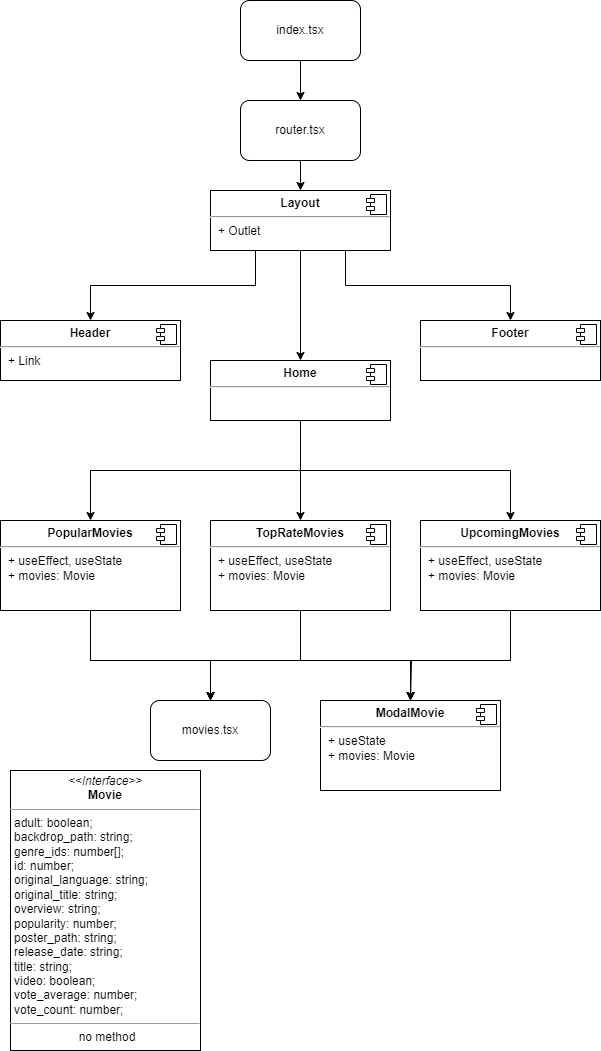

The diagram above was exported from draw.io. Its source (the exported page's mxGraphModel, read from the mxfile embedded in the PNG):
<mxGraphModel dx="641" dy="748" grid="1" gridSize="10" guides="1" tooltips="1" connect="1" arrows="1" fold="1" page="1" pageScale="1" pageWidth="827" pageHeight="1169" math="0" shadow="0">
  <root>
    <mxCell id="0" />
    <mxCell id="1" parent="0" />
    <mxCell id="1JflR0Ko4xTIAjr5n_I3-13" style="edgeStyle=orthogonalEdgeStyle;rounded=0;orthogonalLoop=1;jettySize=auto;html=1;entryX=0.5;entryY=0;entryDx=0;entryDy=0;" edge="1" parent="1" source="1JflR0Ko4xTIAjr5n_I3-2" target="1JflR0Ko4xTIAjr5n_I3-3">
      <mxGeometry relative="1" as="geometry" />
    </mxCell>
    <mxCell id="1JflR0Ko4xTIAjr5n_I3-2" value="index.tsx" style="rounded=1;whiteSpace=wrap;html=1;glass=0;" vertex="1" parent="1">
      <mxGeometry x="300" y="40" width="120" height="60" as="geometry" />
    </mxCell>
    <mxCell id="1JflR0Ko4xTIAjr5n_I3-37" style="edgeStyle=orthogonalEdgeStyle;rounded=0;orthogonalLoop=1;jettySize=auto;html=1;entryX=0.5;entryY=0;entryDx=0;entryDy=0;" edge="1" parent="1" source="1JflR0Ko4xTIAjr5n_I3-3" target="1JflR0Ko4xTIAjr5n_I3-29">
      <mxGeometry relative="1" as="geometry" />
    </mxCell>
    <mxCell id="1JflR0Ko4xTIAjr5n_I3-3" value="router.tsx" style="rounded=1;whiteSpace=wrap;html=1;" vertex="1" parent="1">
      <mxGeometry x="300" y="140" width="120" height="60" as="geometry" />
    </mxCell>
    <mxCell id="1JflR0Ko4xTIAjr5n_I3-42" style="edgeStyle=orthogonalEdgeStyle;rounded=0;orthogonalLoop=1;jettySize=auto;html=1;exitX=0.25;exitY=1;exitDx=0;exitDy=0;entryX=0.5;entryY=0;entryDx=0;entryDy=0;" edge="1" parent="1" source="1JflR0Ko4xTIAjr5n_I3-29" target="1JflR0Ko4xTIAjr5n_I3-38">
      <mxGeometry relative="1" as="geometry" />
    </mxCell>
    <mxCell id="1JflR0Ko4xTIAjr5n_I3-43" style="edgeStyle=orthogonalEdgeStyle;rounded=0;orthogonalLoop=1;jettySize=auto;html=1;exitX=0.75;exitY=1;exitDx=0;exitDy=0;entryX=0.5;entryY=0;entryDx=0;entryDy=0;" edge="1" parent="1" source="1JflR0Ko4xTIAjr5n_I3-29" target="1JflR0Ko4xTIAjr5n_I3-40">
      <mxGeometry relative="1" as="geometry" />
    </mxCell>
    <mxCell id="1JflR0Ko4xTIAjr5n_I3-47" style="edgeStyle=orthogonalEdgeStyle;rounded=0;orthogonalLoop=1;jettySize=auto;html=1;entryX=0.5;entryY=0;entryDx=0;entryDy=0;" edge="1" parent="1" source="1JflR0Ko4xTIAjr5n_I3-29" target="1JflR0Ko4xTIAjr5n_I3-45">
      <mxGeometry relative="1" as="geometry" />
    </mxCell>
    <mxCell id="1JflR0Ko4xTIAjr5n_I3-29" value="&lt;p style=&quot;margin:0px;margin-top:6px;text-align:center;&quot;&gt;&lt;b&gt;Layout&lt;/b&gt;&lt;/p&gt;&lt;hr&gt;&lt;p style=&quot;margin:0px;margin-left:8px;&quot;&gt;+ Outlet&lt;br&gt;&lt;/p&gt;" style="align=left;overflow=fill;html=1;dropTarget=0;whiteSpace=wrap;" vertex="1" parent="1">
      <mxGeometry x="270" y="230" width="180" height="60" as="geometry" />
    </mxCell>
    <mxCell id="1JflR0Ko4xTIAjr5n_I3-30" value="" style="shape=component;jettyWidth=8;jettyHeight=4;" vertex="1" parent="1JflR0Ko4xTIAjr5n_I3-29">
      <mxGeometry x="1" width="20" height="20" relative="1" as="geometry">
        <mxPoint x="-24" y="4" as="offset" />
      </mxGeometry>
    </mxCell>
    <mxCell id="1JflR0Ko4xTIAjr5n_I3-38" value="&lt;p style=&quot;margin:0px;margin-top:6px;text-align:center;&quot;&gt;&lt;b&gt;Header&lt;/b&gt;&lt;/p&gt;&lt;hr&gt;&lt;p style=&quot;margin:0px;margin-left:8px;&quot;&gt;+ Link&lt;/p&gt;" style="align=left;overflow=fill;html=1;dropTarget=0;whiteSpace=wrap;" vertex="1" parent="1">
      <mxGeometry x="60" y="360" width="180" height="60" as="geometry" />
    </mxCell>
    <mxCell id="1JflR0Ko4xTIAjr5n_I3-39" value="" style="shape=component;jettyWidth=8;jettyHeight=4;" vertex="1" parent="1JflR0Ko4xTIAjr5n_I3-38">
      <mxGeometry x="1" width="20" height="20" relative="1" as="geometry">
        <mxPoint x="-24" y="4" as="offset" />
      </mxGeometry>
    </mxCell>
    <mxCell id="1JflR0Ko4xTIAjr5n_I3-40" value="&lt;p style=&quot;margin:0px;margin-top:6px;text-align:center;&quot;&gt;&lt;b&gt;Footer&lt;/b&gt;&lt;/p&gt;&lt;hr&gt;&lt;p style=&quot;margin:0px;margin-left:8px;&quot;&gt;&lt;br&gt;&lt;/p&gt;" style="align=left;overflow=fill;html=1;dropTarget=0;whiteSpace=wrap;" vertex="1" parent="1">
      <mxGeometry x="480" y="360" width="180" height="60" as="geometry" />
    </mxCell>
    <mxCell id="1JflR0Ko4xTIAjr5n_I3-41" value="" style="shape=component;jettyWidth=8;jettyHeight=4;" vertex="1" parent="1JflR0Ko4xTIAjr5n_I3-40">
      <mxGeometry x="1" width="20" height="20" relative="1" as="geometry">
        <mxPoint x="-24" y="4" as="offset" />
      </mxGeometry>
    </mxCell>
    <mxCell id="1JflR0Ko4xTIAjr5n_I3-54" style="edgeStyle=orthogonalEdgeStyle;rounded=0;orthogonalLoop=1;jettySize=auto;html=1;entryX=0.5;entryY=0;entryDx=0;entryDy=0;exitX=0.5;exitY=1;exitDx=0;exitDy=0;" edge="1" parent="1" source="1JflR0Ko4xTIAjr5n_I3-45" target="1JflR0Ko4xTIAjr5n_I3-48">
      <mxGeometry relative="1" as="geometry" />
    </mxCell>
    <mxCell id="1JflR0Ko4xTIAjr5n_I3-55" style="edgeStyle=orthogonalEdgeStyle;rounded=0;orthogonalLoop=1;jettySize=auto;html=1;entryX=0.5;entryY=0;entryDx=0;entryDy=0;" edge="1" parent="1" source="1JflR0Ko4xTIAjr5n_I3-45" target="1JflR0Ko4xTIAjr5n_I3-50">
      <mxGeometry relative="1" as="geometry" />
    </mxCell>
    <mxCell id="1JflR0Ko4xTIAjr5n_I3-56" style="edgeStyle=orthogonalEdgeStyle;rounded=0;orthogonalLoop=1;jettySize=auto;html=1;entryX=0.5;entryY=0;entryDx=0;entryDy=0;exitX=0.5;exitY=1;exitDx=0;exitDy=0;" edge="1" parent="1" source="1JflR0Ko4xTIAjr5n_I3-45" target="1JflR0Ko4xTIAjr5n_I3-52">
      <mxGeometry relative="1" as="geometry" />
    </mxCell>
    <mxCell id="1JflR0Ko4xTIAjr5n_I3-45" value="&lt;p style=&quot;margin:0px;margin-top:6px;text-align:center;&quot;&gt;&lt;b&gt;Home&lt;/b&gt;&lt;/p&gt;&lt;hr&gt;&lt;p style=&quot;margin:0px;margin-left:8px;&quot;&gt;&lt;br&gt;&lt;/p&gt;" style="align=left;overflow=fill;html=1;dropTarget=0;whiteSpace=wrap;" vertex="1" parent="1">
      <mxGeometry x="270" y="400" width="180" height="60" as="geometry" />
    </mxCell>
    <mxCell id="1JflR0Ko4xTIAjr5n_I3-46" value="" style="shape=component;jettyWidth=8;jettyHeight=4;" vertex="1" parent="1JflR0Ko4xTIAjr5n_I3-45">
      <mxGeometry x="1" width="20" height="20" relative="1" as="geometry">
        <mxPoint x="-24" y="4" as="offset" />
      </mxGeometry>
    </mxCell>
    <mxCell id="1JflR0Ko4xTIAjr5n_I3-61" style="edgeStyle=orthogonalEdgeStyle;rounded=0;orthogonalLoop=1;jettySize=auto;html=1;exitX=0.5;exitY=1;exitDx=0;exitDy=0;entryX=0.5;entryY=0;entryDx=0;entryDy=0;" edge="1" parent="1" source="1JflR0Ko4xTIAjr5n_I3-48" target="1JflR0Ko4xTIAjr5n_I3-60">
      <mxGeometry relative="1" as="geometry">
        <Array as="points">
          <mxPoint x="150" y="700" />
          <mxPoint x="270" y="700" />
        </Array>
      </mxGeometry>
    </mxCell>
    <mxCell id="1JflR0Ko4xTIAjr5n_I3-75" style="edgeStyle=orthogonalEdgeStyle;rounded=0;orthogonalLoop=1;jettySize=auto;html=1;exitX=0.5;exitY=1;exitDx=0;exitDy=0;entryX=0.5;entryY=0;entryDx=0;entryDy=0;" edge="1" parent="1" source="1JflR0Ko4xTIAjr5n_I3-48" target="1JflR0Ko4xTIAjr5n_I3-71">
      <mxGeometry relative="1" as="geometry">
        <mxPoint x="470" y="860" as="targetPoint" />
        <Array as="points">
          <mxPoint x="150" y="700" />
          <mxPoint x="471" y="700" />
        </Array>
      </mxGeometry>
    </mxCell>
    <mxCell id="1JflR0Ko4xTIAjr5n_I3-48" value="&lt;p style=&quot;margin:0px;margin-top:6px;text-align:center;&quot;&gt;&lt;b&gt;PopularMovies&lt;/b&gt;&lt;/p&gt;&lt;hr&gt;&lt;p style=&quot;margin:0px;margin-left:8px;&quot;&gt;+ useEffect, useState&lt;br&gt;+ movies: Movie&lt;/p&gt;" style="align=left;overflow=fill;html=1;dropTarget=0;whiteSpace=wrap;" vertex="1" parent="1">
      <mxGeometry x="60" y="560" width="180" height="90" as="geometry" />
    </mxCell>
    <mxCell id="1JflR0Ko4xTIAjr5n_I3-49" value="" style="shape=component;jettyWidth=8;jettyHeight=4;" vertex="1" parent="1JflR0Ko4xTIAjr5n_I3-48">
      <mxGeometry x="1" width="20" height="20" relative="1" as="geometry">
        <mxPoint x="-24" y="4" as="offset" />
      </mxGeometry>
    </mxCell>
    <mxCell id="1JflR0Ko4xTIAjr5n_I3-63" style="edgeStyle=orthogonalEdgeStyle;rounded=0;orthogonalLoop=1;jettySize=auto;html=1;entryX=0.5;entryY=0;entryDx=0;entryDy=0;" edge="1" parent="1" source="1JflR0Ko4xTIAjr5n_I3-50" target="1JflR0Ko4xTIAjr5n_I3-60">
      <mxGeometry relative="1" as="geometry">
        <Array as="points">
          <mxPoint x="360" y="700" />
          <mxPoint x="270" y="700" />
        </Array>
      </mxGeometry>
    </mxCell>
    <mxCell id="1JflR0Ko4xTIAjr5n_I3-74" style="edgeStyle=orthogonalEdgeStyle;rounded=0;orthogonalLoop=1;jettySize=auto;html=1;entryX=0.5;entryY=0;entryDx=0;entryDy=0;" edge="1" parent="1" source="1JflR0Ko4xTIAjr5n_I3-50" target="1JflR0Ko4xTIAjr5n_I3-71">
      <mxGeometry relative="1" as="geometry">
        <Array as="points">
          <mxPoint x="360" y="700" />
          <mxPoint x="470" y="700" />
        </Array>
      </mxGeometry>
    </mxCell>
    <mxCell id="1JflR0Ko4xTIAjr5n_I3-50" value="&lt;p style=&quot;margin:0px;margin-top:6px;text-align:center;&quot;&gt;&lt;b&gt;TopRateMovies&lt;/b&gt;&lt;/p&gt;&lt;hr&gt;&lt;p style=&quot;margin:0px;margin-left:8px;&quot;&gt;+ useEffect, useState&lt;br&gt;+ movies: Movie&lt;/p&gt;" style="align=left;overflow=fill;html=1;dropTarget=0;whiteSpace=wrap;" vertex="1" parent="1">
      <mxGeometry x="270" y="560" width="180" height="90" as="geometry" />
    </mxCell>
    <mxCell id="1JflR0Ko4xTIAjr5n_I3-51" value="" style="shape=component;jettyWidth=8;jettyHeight=4;" vertex="1" parent="1JflR0Ko4xTIAjr5n_I3-50">
      <mxGeometry x="1" width="20" height="20" relative="1" as="geometry">
        <mxPoint x="-24" y="4" as="offset" />
      </mxGeometry>
    </mxCell>
    <mxCell id="1JflR0Ko4xTIAjr5n_I3-64" style="edgeStyle=orthogonalEdgeStyle;rounded=0;orthogonalLoop=1;jettySize=auto;html=1;exitX=0.5;exitY=1;exitDx=0;exitDy=0;entryX=0.5;entryY=0;entryDx=0;entryDy=0;" edge="1" parent="1" source="1JflR0Ko4xTIAjr5n_I3-52" target="1JflR0Ko4xTIAjr5n_I3-60">
      <mxGeometry relative="1" as="geometry">
        <mxPoint x="360" y="720" as="targetPoint" />
        <Array as="points">
          <mxPoint x="570" y="700" />
          <mxPoint x="270" y="700" />
        </Array>
      </mxGeometry>
    </mxCell>
    <mxCell id="1JflR0Ko4xTIAjr5n_I3-73" style="edgeStyle=orthogonalEdgeStyle;rounded=0;orthogonalLoop=1;jettySize=auto;html=1;entryX=0.5;entryY=0;entryDx=0;entryDy=0;dashed=1;dashPattern=1 1;" edge="1" parent="1" source="1JflR0Ko4xTIAjr5n_I3-52" target="1JflR0Ko4xTIAjr5n_I3-71">
      <mxGeometry relative="1" as="geometry">
        <Array as="points">
          <mxPoint x="570" y="700" />
          <mxPoint x="470" y="700" />
        </Array>
      </mxGeometry>
    </mxCell>
    <mxCell id="1JflR0Ko4xTIAjr5n_I3-52" value="&lt;p style=&quot;margin:0px;margin-top:6px;text-align:center;&quot;&gt;&lt;b&gt;UpcomingMovies&lt;/b&gt;&lt;/p&gt;&lt;hr&gt;&lt;p style=&quot;margin:0px;margin-left:8px;&quot;&gt;+ useEffect, useState&lt;br&gt;+ movies: Movie&lt;/p&gt;" style="align=left;overflow=fill;html=1;dropTarget=0;whiteSpace=wrap;" vertex="1" parent="1">
      <mxGeometry x="480" y="560" width="180" height="90" as="geometry" />
    </mxCell>
    <mxCell id="1JflR0Ko4xTIAjr5n_I3-53" value="" style="shape=component;jettyWidth=8;jettyHeight=4;" vertex="1" parent="1JflR0Ko4xTIAjr5n_I3-52">
      <mxGeometry x="1" width="20" height="20" relative="1" as="geometry">
        <mxPoint x="-24" y="4" as="offset" />
      </mxGeometry>
    </mxCell>
    <mxCell id="1JflR0Ko4xTIAjr5n_I3-57" value="&lt;p style=&quot;margin: 4px 0px 0px;&quot;&gt;&lt;i&gt;&amp;lt;&amp;lt;Interface&amp;gt;&amp;gt;&lt;/i&gt;&lt;br&gt;&lt;b&gt;Movie&lt;/b&gt;&lt;/p&gt;&lt;hr size=&quot;1&quot;&gt;&lt;p style=&quot;text-align: justify; margin: 0px 0px 0px 4px;&quot;&gt;adult: boolean;&lt;/p&gt;&lt;p style=&quot;text-align: justify; margin: 0px 0px 0px 4px;&quot;&gt;backdrop_path: string;&lt;/p&gt;&lt;p style=&quot;text-align: justify; margin: 0px 0px 0px 4px;&quot;&gt;genre_ids: number[];&lt;/p&gt;&lt;p style=&quot;text-align: justify; margin: 0px 0px 0px 4px;&quot;&gt;id: number;&lt;/p&gt;&lt;p style=&quot;text-align: justify; margin: 0px 0px 0px 4px;&quot;&gt;original_language: string;&lt;/p&gt;&lt;p style=&quot;text-align: justify; margin: 0px 0px 0px 4px;&quot;&gt;original_title: string;&lt;/p&gt;&lt;p style=&quot;text-align: justify; margin: 0px 0px 0px 4px;&quot;&gt;overview: string;&lt;/p&gt;&lt;p style=&quot;text-align: justify; margin: 0px 0px 0px 4px;&quot;&gt;popularity: number;&lt;/p&gt;&lt;p style=&quot;text-align: justify; margin: 0px 0px 0px 4px;&quot;&gt;poster_path: string;&lt;/p&gt;&lt;p style=&quot;text-align: justify; margin: 0px 0px 0px 4px;&quot;&gt;release_date: string;&lt;/p&gt;&lt;p style=&quot;text-align: justify; margin: 0px 0px 0px 4px;&quot;&gt;title: string;&lt;/p&gt;&lt;p style=&quot;text-align: justify; margin: 0px 0px 0px 4px;&quot;&gt;video: boolean;&lt;/p&gt;&lt;p style=&quot;text-align: justify; margin: 0px 0px 0px 4px;&quot;&gt;vote_average: number;&lt;/p&gt;&lt;p style=&quot;text-align: justify; margin: 0px 0px 0px 4px;&quot;&gt;vote_count: number;&lt;/p&gt;&lt;hr size=&quot;1&quot;&gt;&lt;p style=&quot;margin:0px;margin-left:4px;&quot;&gt;no method&lt;/p&gt;" style="verticalAlign=top;align=center;overflow=fill;fontSize=12;fontFamily=Helvetica;html=1;whiteSpace=wrap;spacingLeft=0;" vertex="1" parent="1">
      <mxGeometry x="70" y="810" width="190" height="280" as="geometry" />
    </mxCell>
    <mxCell id="1JflR0Ko4xTIAjr5n_I3-60" value="movies.tsx" style="rounded=1;whiteSpace=wrap;html=1;" vertex="1" parent="1">
      <mxGeometry x="210" y="740" width="120" height="60" as="geometry" />
    </mxCell>
    <mxCell id="1JflR0Ko4xTIAjr5n_I3-71" value="&lt;p style=&quot;margin:0px;margin-top:6px;text-align:center;&quot;&gt;&lt;b&gt;ModalMovie&lt;/b&gt;&lt;/p&gt;&lt;hr&gt;&lt;p style=&quot;margin:0px;margin-left:8px;&quot;&gt;+ useState&lt;br style=&quot;border-color: var(--border-color);&quot;&gt;+ movies: Movie&lt;br&gt;&lt;/p&gt;" style="align=left;overflow=fill;html=1;dropTarget=0;whiteSpace=wrap;" vertex="1" parent="1">
      <mxGeometry x="380" y="740" width="180" height="90" as="geometry" />
    </mxCell>
    <mxCell id="1JflR0Ko4xTIAjr5n_I3-72" value="" style="shape=component;jettyWidth=8;jettyHeight=4;" vertex="1" parent="1JflR0Ko4xTIAjr5n_I3-71">
      <mxGeometry x="1" width="20" height="20" relative="1" as="geometry">
        <mxPoint x="-24" y="4" as="offset" />
      </mxGeometry>
    </mxCell>
  </root>
</mxGraphModel>